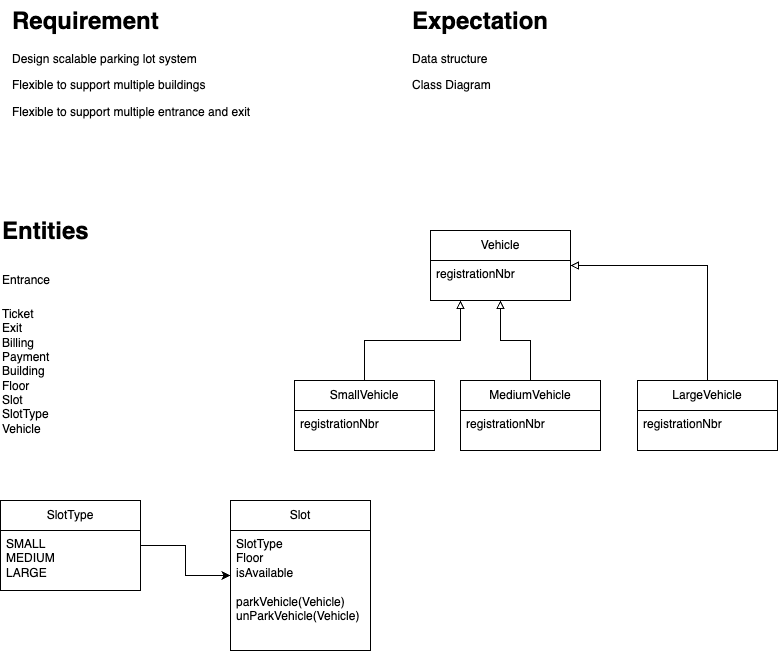

The diagram above was exported from draw.io. Its source (the exported page's mxGraphModel, read from the mxfile embedded in the PNG):
<mxGraphModel dx="994" dy="656" grid="1" gridSize="10" guides="1" tooltips="1" connect="1" arrows="1" fold="1" page="1" pageScale="1" pageWidth="827" pageHeight="1169" math="0" shadow="0">
  <root>
    <mxCell id="0" />
    <mxCell id="1" parent="0" />
    <mxCell id="pmm1qxSvgC3qqXDydxie-1" value="&lt;h1 style=&quot;margin-top: 0px;&quot;&gt;Requirement&lt;/h1&gt;&lt;p&gt;Design scalable parking lot system&lt;/p&gt;&lt;p&gt;Flexible to support multiple buildings&lt;/p&gt;&lt;p&gt;Flexible to support multiple entrance and exit&lt;br&gt;&lt;/p&gt;&lt;p&gt;Flexible to support multiple allocation algo&lt;br&gt;&lt;/p&gt;" style="text;html=1;whiteSpace=wrap;overflow=hidden;rounded=0;" vertex="1" parent="1">
      <mxGeometry x="60" y="30" width="360" height="120" as="geometry" />
    </mxCell>
    <mxCell id="pmm1qxSvgC3qqXDydxie-2" value="&lt;h1 style=&quot;margin-top: 0px;&quot;&gt;Expectation&lt;/h1&gt;&lt;p&gt;&lt;span style=&quot;background-color: initial;&quot;&gt;Data structure&lt;/span&gt;&lt;br&gt;&lt;/p&gt;&lt;p&gt;Class Diagram&lt;/p&gt;" style="text;html=1;whiteSpace=wrap;overflow=hidden;rounded=0;" vertex="1" parent="1">
      <mxGeometry x="460" y="30" width="180" height="120" as="geometry" />
    </mxCell>
    <mxCell id="pmm1qxSvgC3qqXDydxie-7" value="&lt;h1 style=&quot;margin-top: 0px;&quot;&gt;&lt;span style=&quot;background-color: initial;&quot;&gt;Entities&lt;/span&gt;&lt;/h1&gt;&lt;h1 style=&quot;margin-top: 0px;&quot;&gt;&lt;span style=&quot;font-size: 12px; font-weight: 400;&quot;&gt;Entrance&lt;/span&gt;&lt;/h1&gt;&lt;div&gt;&lt;span style=&quot;font-size: 12px; font-weight: 400;&quot;&gt;Ticket&lt;/span&gt;&lt;/div&gt;&lt;div&gt;&lt;span style=&quot;font-size: 12px; font-weight: 400;&quot;&gt;Exit&lt;/span&gt;&lt;/div&gt;&lt;div&gt;&lt;span style=&quot;font-size: 12px; font-weight: 400;&quot;&gt;Billing&lt;/span&gt;&lt;/div&gt;&lt;div&gt;&lt;span style=&quot;font-size: 12px; font-weight: 400;&quot;&gt;Payment&lt;/span&gt;&lt;/div&gt;&lt;div&gt;Building&lt;/div&gt;&lt;div&gt;Floor&lt;/div&gt;&lt;div&gt;Slot&lt;/div&gt;&lt;div&gt;SlotType&lt;/div&gt;&lt;div&gt;Vehicle&lt;/div&gt;" style="text;html=1;whiteSpace=wrap;overflow=hidden;rounded=0;" vertex="1" parent="1">
      <mxGeometry x="50" y="240" width="180" height="240" as="geometry" />
    </mxCell>
    <mxCell id="pmm1qxSvgC3qqXDydxie-14" value="" style="edgeStyle=orthogonalEdgeStyle;rounded=0;orthogonalLoop=1;jettySize=auto;html=1;startArrow=block;startFill=0;endArrow=none;endFill=0;" edge="1" parent="1" source="pmm1qxSvgC3qqXDydxie-8" target="pmm1qxSvgC3qqXDydxie-12">
      <mxGeometry relative="1" as="geometry">
        <Array as="points">
          <mxPoint x="510" y="370" />
          <mxPoint x="414" y="370" />
        </Array>
      </mxGeometry>
    </mxCell>
    <mxCell id="pmm1qxSvgC3qqXDydxie-17" value="" style="edgeStyle=orthogonalEdgeStyle;rounded=0;orthogonalLoop=1;jettySize=auto;html=1;startArrow=block;startFill=0;endArrow=none;endFill=0;" edge="1" parent="1" source="pmm1qxSvgC3qqXDydxie-8" target="pmm1qxSvgC3qqXDydxie-15">
      <mxGeometry relative="1" as="geometry" />
    </mxCell>
    <mxCell id="pmm1qxSvgC3qqXDydxie-22" value="" style="edgeStyle=orthogonalEdgeStyle;rounded=0;orthogonalLoop=1;jettySize=auto;html=1;startArrow=block;startFill=0;endArrow=none;endFill=0;" edge="1" parent="1" source="pmm1qxSvgC3qqXDydxie-8" target="pmm1qxSvgC3qqXDydxie-20">
      <mxGeometry relative="1" as="geometry" />
    </mxCell>
    <mxCell id="pmm1qxSvgC3qqXDydxie-8" value="Vehicle" style="swimlane;fontStyle=0;childLayout=stackLayout;horizontal=1;startSize=30;horizontalStack=0;resizeParent=1;resizeParentMax=0;resizeLast=0;collapsible=1;marginBottom=0;whiteSpace=wrap;html=1;" vertex="1" parent="1">
      <mxGeometry x="480" y="260" width="140" height="70" as="geometry" />
    </mxCell>
    <mxCell id="pmm1qxSvgC3qqXDydxie-9" value="registrationNbr&lt;div&gt;&lt;br&gt;&lt;/div&gt;" style="text;strokeColor=none;fillColor=none;align=left;verticalAlign=top;spacingLeft=4;spacingRight=4;overflow=hidden;points=[[0,0.5],[1,0.5]];portConstraint=eastwest;rotatable=0;whiteSpace=wrap;html=1;" vertex="1" parent="pmm1qxSvgC3qqXDydxie-8">
      <mxGeometry y="30" width="140" height="40" as="geometry" />
    </mxCell>
    <mxCell id="pmm1qxSvgC3qqXDydxie-12" value="SmallVehicle" style="swimlane;fontStyle=0;childLayout=stackLayout;horizontal=1;startSize=30;horizontalStack=0;resizeParent=1;resizeParentMax=0;resizeLast=0;collapsible=1;marginBottom=0;whiteSpace=wrap;html=1;" vertex="1" parent="1">
      <mxGeometry x="344" y="410" width="140" height="70" as="geometry" />
    </mxCell>
    <mxCell id="pmm1qxSvgC3qqXDydxie-13" value="registrationNbr&lt;div&gt;&lt;br&gt;&lt;/div&gt;" style="text;strokeColor=none;fillColor=none;align=left;verticalAlign=top;spacingLeft=4;spacingRight=4;overflow=hidden;points=[[0,0.5],[1,0.5]];portConstraint=eastwest;rotatable=0;whiteSpace=wrap;html=1;" vertex="1" parent="pmm1qxSvgC3qqXDydxie-12">
      <mxGeometry y="30" width="140" height="40" as="geometry" />
    </mxCell>
    <mxCell id="pmm1qxSvgC3qqXDydxie-15" value="MediumVehicle" style="swimlane;fontStyle=0;childLayout=stackLayout;horizontal=1;startSize=30;horizontalStack=0;resizeParent=1;resizeParentMax=0;resizeLast=0;collapsible=1;marginBottom=0;whiteSpace=wrap;html=1;" vertex="1" parent="1">
      <mxGeometry x="510" y="410" width="140" height="70" as="geometry" />
    </mxCell>
    <mxCell id="pmm1qxSvgC3qqXDydxie-16" value="registrationNbr&lt;div&gt;&lt;br&gt;&lt;/div&gt;" style="text;strokeColor=none;fillColor=none;align=left;verticalAlign=top;spacingLeft=4;spacingRight=4;overflow=hidden;points=[[0,0.5],[1,0.5]];portConstraint=eastwest;rotatable=0;whiteSpace=wrap;html=1;" vertex="1" parent="pmm1qxSvgC3qqXDydxie-15">
      <mxGeometry y="30" width="140" height="40" as="geometry" />
    </mxCell>
    <mxCell id="pmm1qxSvgC3qqXDydxie-20" value="LargeVehicle" style="swimlane;fontStyle=0;childLayout=stackLayout;horizontal=1;startSize=30;horizontalStack=0;resizeParent=1;resizeParentMax=0;resizeLast=0;collapsible=1;marginBottom=0;whiteSpace=wrap;html=1;" vertex="1" parent="1">
      <mxGeometry x="687" y="410" width="140" height="70" as="geometry" />
    </mxCell>
    <mxCell id="pmm1qxSvgC3qqXDydxie-21" value="registrationNbr&lt;div&gt;&lt;br&gt;&lt;/div&gt;" style="text;strokeColor=none;fillColor=none;align=left;verticalAlign=top;spacingLeft=4;spacingRight=4;overflow=hidden;points=[[0,0.5],[1,0.5]];portConstraint=eastwest;rotatable=0;whiteSpace=wrap;html=1;" vertex="1" parent="pmm1qxSvgC3qqXDydxie-20">
      <mxGeometry y="30" width="140" height="40" as="geometry" />
    </mxCell>
    <mxCell id="pmm1qxSvgC3qqXDydxie-32" value="" style="edgeStyle=orthogonalEdgeStyle;rounded=0;orthogonalLoop=1;jettySize=auto;html=1;" edge="1" parent="1" source="pmm1qxSvgC3qqXDydxie-23" target="pmm1qxSvgC3qqXDydxie-30">
      <mxGeometry relative="1" as="geometry" />
    </mxCell>
    <mxCell id="pmm1qxSvgC3qqXDydxie-23" value="SlotType" style="swimlane;fontStyle=0;childLayout=stackLayout;horizontal=1;startSize=30;horizontalStack=0;resizeParent=1;resizeParentMax=0;resizeLast=0;collapsible=1;marginBottom=0;whiteSpace=wrap;html=1;" vertex="1" parent="1">
      <mxGeometry x="50" y="530" width="140" height="90" as="geometry" />
    </mxCell>
    <mxCell id="pmm1qxSvgC3qqXDydxie-24" value="&lt;div&gt;SMALL&lt;/div&gt;&lt;div&gt;MEDIUM&lt;/div&gt;&lt;div&gt;LARGE&lt;/div&gt;" style="text;strokeColor=none;fillColor=none;align=left;verticalAlign=top;spacingLeft=4;spacingRight=4;overflow=hidden;points=[[0,0.5],[1,0.5]];portConstraint=eastwest;rotatable=0;whiteSpace=wrap;html=1;" vertex="1" parent="pmm1qxSvgC3qqXDydxie-23">
      <mxGeometry y="30" width="140" height="60" as="geometry" />
    </mxCell>
    <mxCell id="pmm1qxSvgC3qqXDydxie-30" value="Slot" style="swimlane;fontStyle=0;childLayout=stackLayout;horizontal=1;startSize=30;horizontalStack=0;resizeParent=1;resizeParentMax=0;resizeLast=0;collapsible=1;marginBottom=0;whiteSpace=wrap;html=1;" vertex="1" parent="1">
      <mxGeometry x="280" y="530" width="140" height="150" as="geometry" />
    </mxCell>
    <mxCell id="pmm1qxSvgC3qqXDydxie-31" value="&lt;div&gt;SlotType&lt;/div&gt;&lt;div&gt;Floor&lt;/div&gt;&lt;div&gt;isAvailable&lt;/div&gt;&lt;div&gt;&lt;br&gt;&lt;/div&gt;&lt;div&gt;parkVehicle(Vehicle)&lt;/div&gt;&lt;div&gt;unParkVehicle(Vehicle)&lt;/div&gt;" style="text;strokeColor=none;fillColor=none;align=left;verticalAlign=top;spacingLeft=4;spacingRight=4;overflow=hidden;points=[[0,0.5],[1,0.5]];portConstraint=eastwest;rotatable=0;whiteSpace=wrap;html=1;" vertex="1" parent="pmm1qxSvgC3qqXDydxie-30">
      <mxGeometry y="30" width="140" height="120" as="geometry" />
    </mxCell>
  </root>
</mxGraphModel>